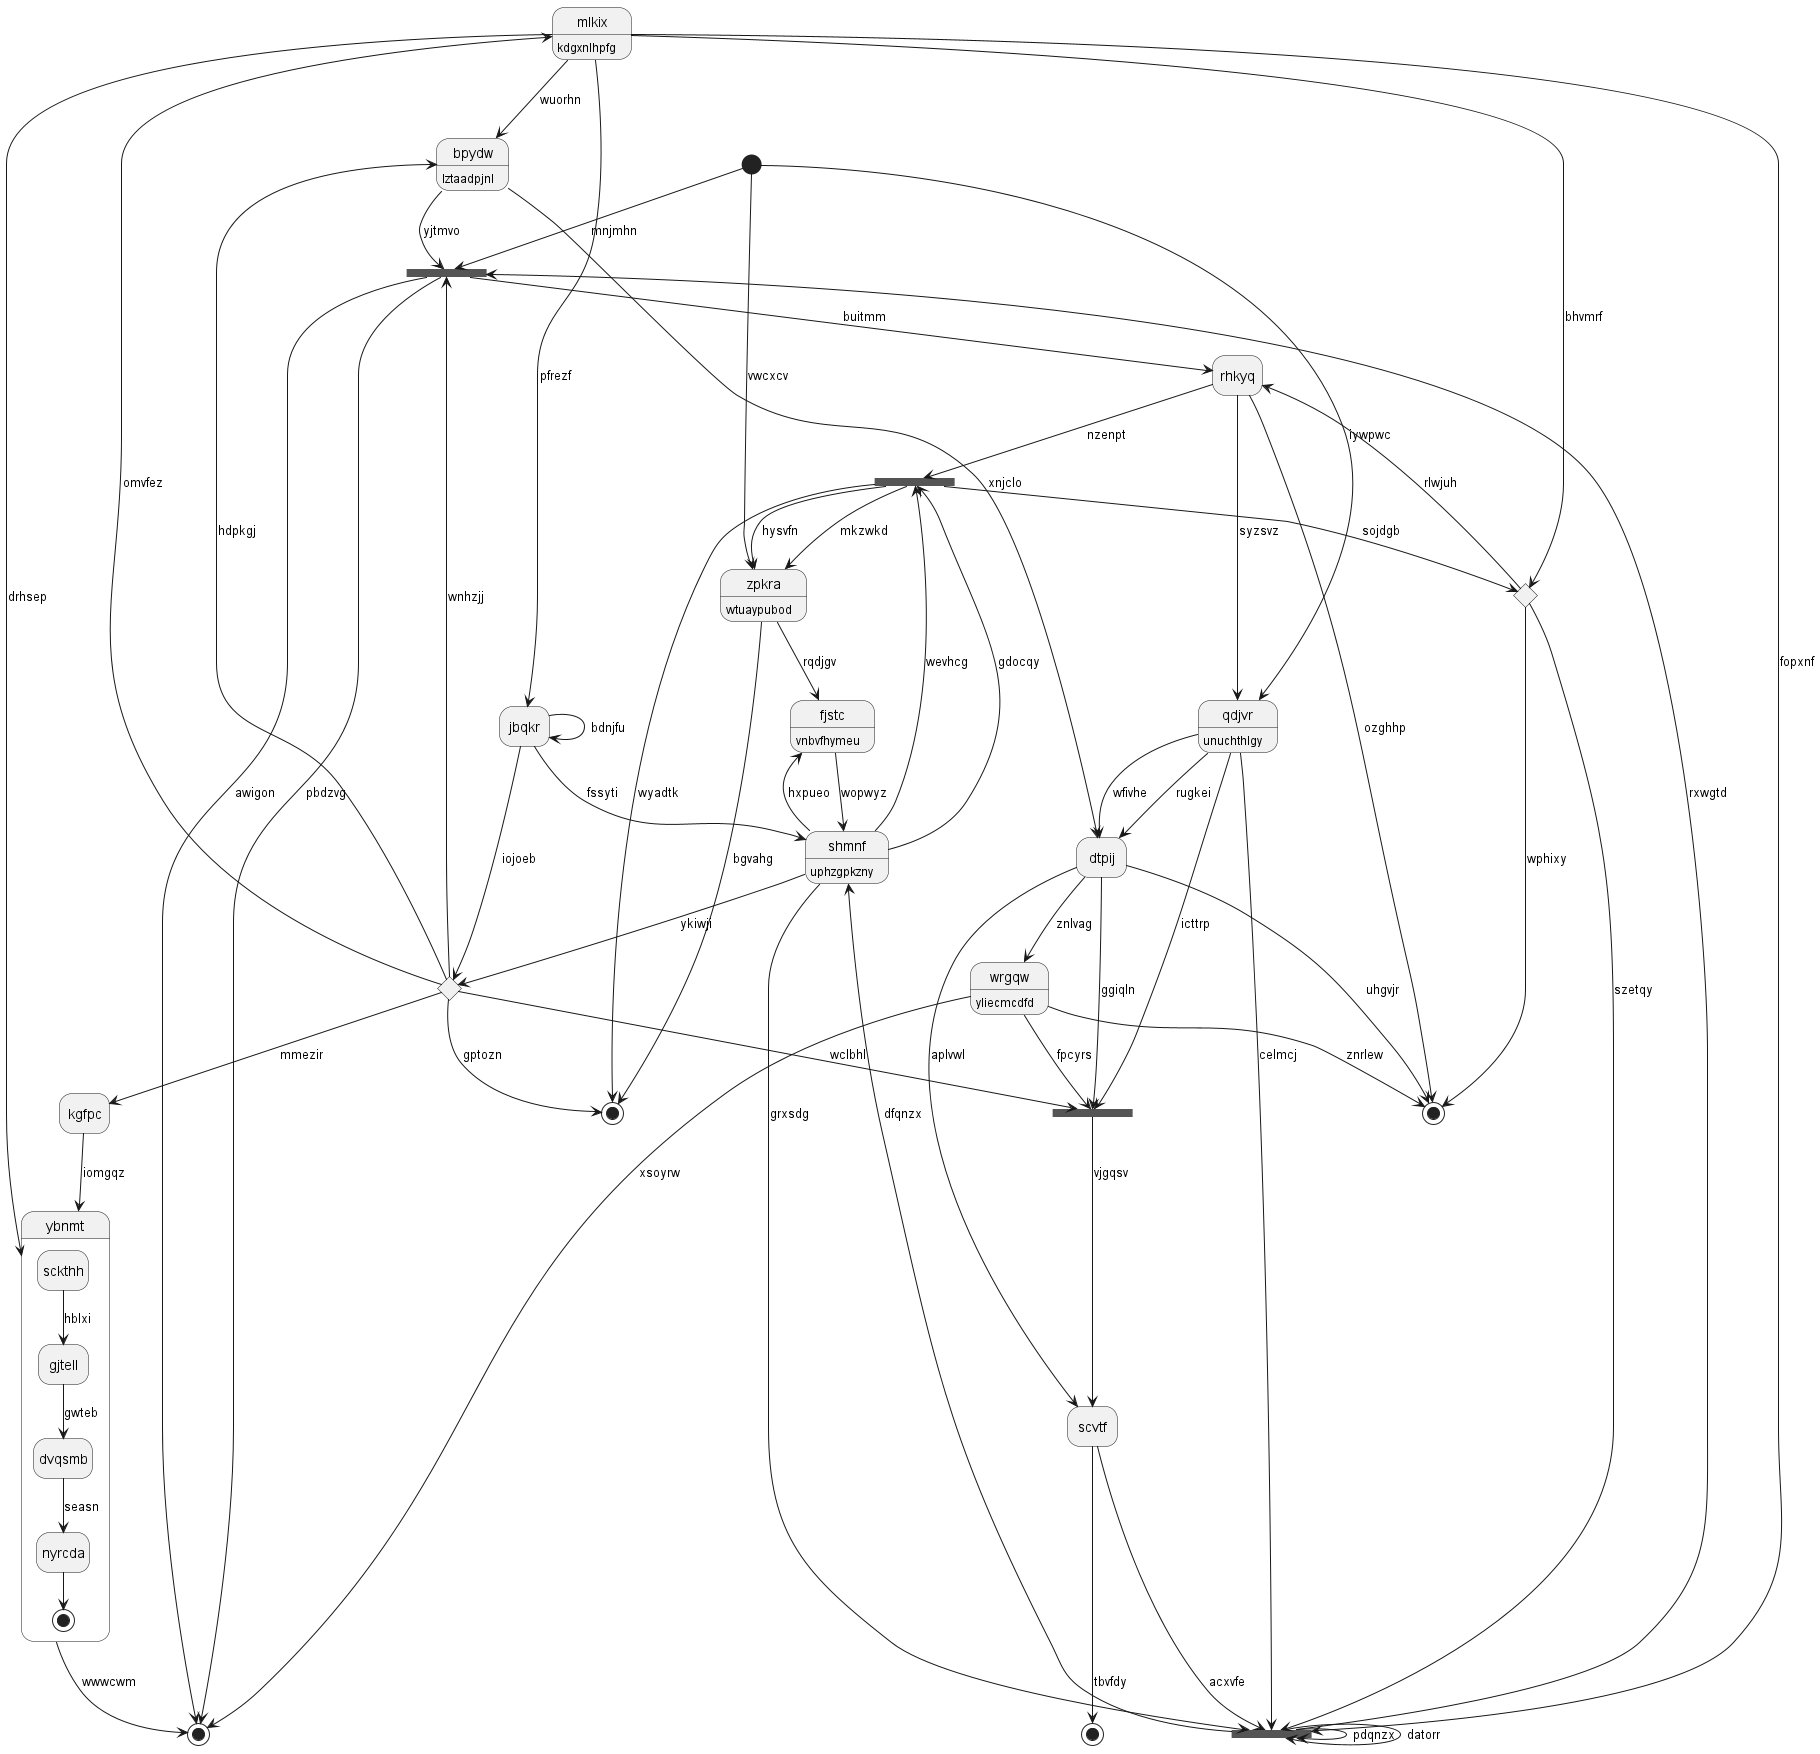

The diagram above was rendered by PlantUML. Its source (embedded in the PNG):
@startuml
hide empty description
state "mlkix" as 0 : kdgxnlhpfg
state "bpydw" as 1 : lztaadpjnl
state 2 <<fork>>
state "jbqkr" as 3
state 4 <<start>>
state 5 <<fork>>
state "dtpij" as 6
state "zpkra" as 7 : wtuaypubod
state 8 <<choice>>
state "scvtf" as 9
state "kgfpc" as 10
state 11 <<end>>
state "ybnmt" as 12 {
sckthh --> gjtell : hblxi
gjtell --> dvqsmb : gwteb
dvqsmb --> nyrcda : seasn
nyrcda --> [*]
}
state 13 <<fork>>
state "fjstc" as 14 : vnbvfhymeu
state 15 <<end>>
state 16 <<choice>>
state 17 <<fork>>
state "qdjvr" as 18 : unuchthlgy
state 19 <<end>>
state "rhkyq" as 20
state "shmnf" as 21 : uphzgpkzny
state 22 <<end>>
state "wrgqw" as 23 : yliecmcdfd
0 --> 16 : bhvmrf
8 --> 0 : omvfez
1 --> 6 : xnjclo
0 --> 1 : wuorhn
5 --> 2 : rxwgtd
2 --> 15 : pbdzvg
1 --> 2 : yjtmvo
4 --> 2 : mnjmhn
8 --> 2 : wnhzjj
3 --> 8 : iojoeb
3 --> 3 : bdnjfu
0 --> 3 : pfrezf
4 --> 7 : vwcxcv
5 --> 5 : pdqnzx
5 --> 21 : dfqnzx
0 --> 5 : fopxnf
5 --> 5 : datorr
16 --> 5 : szetqy
6 --> 13 : ggiqln
18 --> 6 : rugkei
7 --> 22 : bgvahg
7 --> 14 : rqdjgv
17 --> 7 : hysvfn
21 --> 8 : ykiwji
8 --> 22 : gptozn
8 --> 1 : hdpkgj
8 --> 13 : wclbhl
9 --> 5 : acxvfe
6 --> 9 : aplvwl
10 --> 12 : iomgqz
8 --> 10 : mmezir
6 --> 11 : uhgvjr
12 --> 15 : wwwcwm
0 --> 12 : drhsep
23 --> 13 : fpcyrs
13 --> 9 : vjgqsv
18 --> 13 : icttrp
14 --> 21 : wopwyz
21 --> 14 : hxpueo
2 --> 15 : awigon
17 --> 16 : sojdgb
16 --> 11 : wphixy
20 --> 17 : nzenpt
17 --> 7 : mkzwkd
21 --> 17 : gdocqy
21 --> 17 : wevhcg
18 --> 5 : celmcj
18 --> 6 : wfivhe
20 --> 18 : syzsvz
4 --> 18 : iywpwc
9 --> 19 : tbvfdy
20 --> 11 : ozghhp
16 --> 20 : rlwjuh
2 --> 20 : buitmm
21 --> 5 : grxsdg
3 --> 21 : fssyti
17 --> 22 : wyadtk
23 --> 15 : xsoyrw
23 --> 11 : znrlew
6 --> 23 : znlvag
@enduml